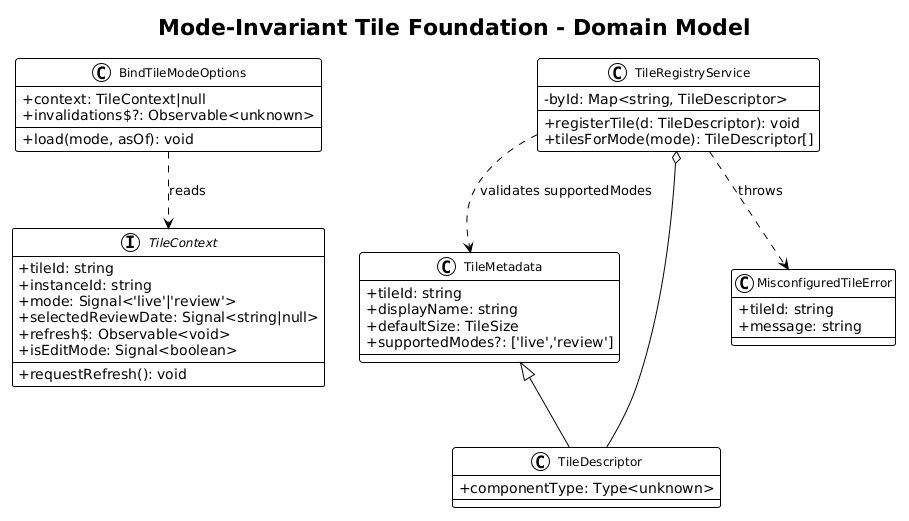

The diagram above was rendered by PlantUML. Its source (embedded in the PNG):
@startuml
!theme plain
skinparam classAttributeIconSize 0
skinparam classFontSize 12

title Mode-Invariant Tile Foundation - Domain Model

interface TileContext {
  +tileId: string
  +instanceId: string
  +mode: Signal<'live'|'review'>
  +selectedReviewDate: Signal<string|null>
  +refresh$: Observable<void>
  +isEditMode: Signal<boolean>
  +requestRefresh(): void
}

class TileMetadata {
  +tileId: string
  +displayName: string
  +defaultSize: TileSize
  +supportedModes?: ['live','review']
}

class TileDescriptor {
  +componentType: Type<unknown>
}

class TileRegistryService {
  -byId: Map<string, TileDescriptor>
  +registerTile(d: TileDescriptor): void
  +tilesForMode(mode): TileDescriptor[]
}

class MisconfiguredTileError {
  +tileId: string
  +message: string
}

class BindTileModeOptions {
  +context: TileContext|null
  +invalidations$?: Observable<unknown>
  +load(mode, asOf): void
}

TileMetadata <|-- TileDescriptor
TileRegistryService o-- TileDescriptor
TileRegistryService ..> MisconfiguredTileError : throws
TileRegistryService ..> TileMetadata : validates supportedModes
BindTileModeOptions ..> TileContext : reads
@enduml